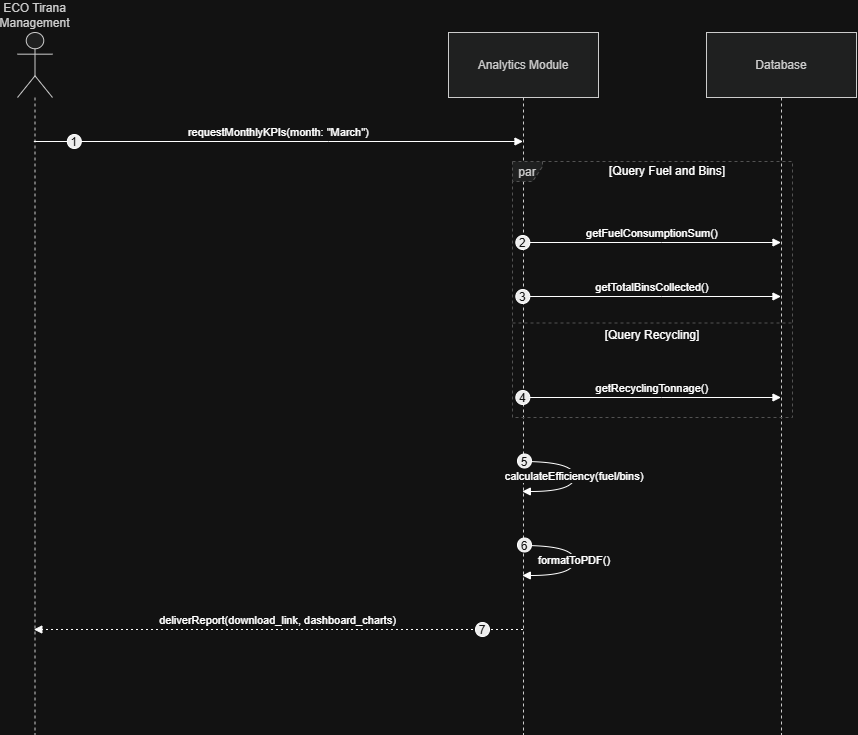

The diagram above was exported from draw.io. Its source (the exported page's mxGraphModel, read from the mxfile embedded in the PNG):
<mxGraphModel dx="1703" dy="2109" grid="1" gridSize="10" guides="1" tooltips="1" connect="1" arrows="1" fold="1" page="1" pageScale="1" pageWidth="827" pageHeight="1169" math="0" shadow="0">
  <root>
    <mxCell id="0" />
    <mxCell id="1" parent="0" />
    <mxCell id="G2aQEGRcxpomPWoLmUrn-1" parent="1" style="shape=umlLifeline;perimeter=lifelinePerimeter;whiteSpace=wrap;container=1;dropTarget=0;collapsible=0;recursiveResize=0;outlineConnect=0;portConstraint=eastwest;newEdgeStyle={&quot;edgeStyle&quot;:&quot;elbowEdgeStyle&quot;,&quot;elbow&quot;:&quot;vertical&quot;,&quot;curved&quot;:0,&quot;rounded&quot;:0};participant=umlActor;verticalAlign=bottom;labelPosition=center;verticalLabelPosition=top;align=center;size=65;fillColor=light-dark(#eeeeee,#1f2020);strokeColor=light-dark(#999999,#cccccc);fontColor=light-dark(#333333,#cccccc);" value="ECO Tirana Management" vertex="1">
      <mxGeometry height="702" width="35" x="20" y="20" as="geometry" />
    </mxCell>
    <mxCell id="G2aQEGRcxpomPWoLmUrn-2" parent="1" style="shape=umlLifeline;perimeter=lifelinePerimeter;whiteSpace=wrap;container=1;dropTarget=0;collapsible=0;recursiveResize=0;outlineConnect=0;portConstraint=eastwest;newEdgeStyle={&quot;edgeStyle&quot;:&quot;elbowEdgeStyle&quot;,&quot;elbow&quot;:&quot;vertical&quot;,&quot;curved&quot;:0,&quot;rounded&quot;:0};size=65;fillColor=light-dark(#eeeeee,#1f2020);strokeColor=light-dark(#999999,#cccccc);fontColor=light-dark(#333333,#cccccc);" value="Analytics Module" vertex="1">
      <mxGeometry height="702" width="150" x="451" y="20" as="geometry" />
    </mxCell>
    <mxCell id="G2aQEGRcxpomPWoLmUrn-3" parent="1" style="shape=umlLifeline;perimeter=lifelinePerimeter;whiteSpace=wrap;container=1;dropTarget=0;collapsible=0;recursiveResize=0;outlineConnect=0;portConstraint=eastwest;newEdgeStyle={&quot;edgeStyle&quot;:&quot;elbowEdgeStyle&quot;,&quot;elbow&quot;:&quot;vertical&quot;,&quot;curved&quot;:0,&quot;rounded&quot;:0};size=65;fillColor=light-dark(#eeeeee,#1f2020);strokeColor=light-dark(#999999,#cccccc);fontColor=light-dark(#333333,#cccccc);" value="Database" vertex="1">
      <mxGeometry height="702" width="150" x="709" y="20" as="geometry" />
    </mxCell>
    <mxCell id="G2aQEGRcxpomPWoLmUrn-4" parent="1" style="shape=umlFrame;dashed=1;pointerEvents=0;dropTarget=0;strokeColor=#B3B3B3;height=20;width=30;fillColor=light-dark(#eeeeee,#1f2020);fontColor=light-dark(#333333,#cccccc);" value="par" vertex="1">
      <mxGeometry height="256" width="280" x="515" y="149" as="geometry" />
    </mxCell>
    <mxCell id="G2aQEGRcxpomPWoLmUrn-5" parent="G2aQEGRcxpomPWoLmUrn-4" style="text;strokeColor=none;fillColor=none;align=center;verticalAlign=middle;whiteSpace=wrap;" value="[Query Fuel and Bins]" vertex="1">
      <mxGeometry height="20" width="250" x="30" as="geometry" />
    </mxCell>
    <mxCell id="G2aQEGRcxpomPWoLmUrn-6" parent="G2aQEGRcxpomPWoLmUrn-4" style="shape=line;dashed=1;whiteSpace=wrap;verticalAlign=top;labelPosition=center;verticalLabelPosition=middle;align=center;strokeColor=#B3B3B3;" value="[Query Recycling]" vertex="1">
      <mxGeometry height="3" width="280" y="160" as="geometry" />
    </mxCell>
    <mxCell id="G2aQEGRcxpomPWoLmUrn-7" edge="1" parent="1" source="G2aQEGRcxpomPWoLmUrn-1" style="verticalAlign=bottom;edgeStyle=elbowEdgeStyle;elbow=vertical;curved=0;rounded=0;endArrow=block;" target="G2aQEGRcxpomPWoLmUrn-2" value="requestMonthlyKPIs(month: &quot;March&quot;)">
      <mxGeometry relative="1" as="geometry">
        <Array as="points">
          <mxPoint x="331" y="129" />
        </Array>
      </mxGeometry>
    </mxCell>
    <mxCell id="G2aQEGRcxpomPWoLmUrn-8" parent="G2aQEGRcxpomPWoLmUrn-7" style="ellipse;aspect=fixed;fillColor=#000000;align=center;fontColor=#FFFFFF;" value="1" vertex="1">
      <mxGeometry height="14" relative="1" width="14" as="geometry">
        <mxPoint x="-211.5" y="-7" as="offset" />
      </mxGeometry>
    </mxCell>
    <mxCell id="G2aQEGRcxpomPWoLmUrn-9" edge="1" parent="1" source="G2aQEGRcxpomPWoLmUrn-2" style="verticalAlign=bottom;edgeStyle=elbowEdgeStyle;elbow=vertical;curved=0;rounded=0;endArrow=block;" target="G2aQEGRcxpomPWoLmUrn-3" value="getFuelConsumptionSum()">
      <mxGeometry relative="1" as="geometry">
        <Array as="points">
          <mxPoint x="664" y="230" />
        </Array>
      </mxGeometry>
    </mxCell>
    <mxCell id="G2aQEGRcxpomPWoLmUrn-10" parent="G2aQEGRcxpomPWoLmUrn-9" style="ellipse;aspect=fixed;fillColor=#000000;align=center;fontColor=#FFFFFF;" value="2" vertex="1">
      <mxGeometry height="14" relative="1" width="14" as="geometry">
        <mxPoint x="-136.5" y="-7" as="offset" />
      </mxGeometry>
    </mxCell>
    <mxCell id="G2aQEGRcxpomPWoLmUrn-11" edge="1" parent="1" source="G2aQEGRcxpomPWoLmUrn-2" style="verticalAlign=bottom;edgeStyle=elbowEdgeStyle;elbow=vertical;curved=0;rounded=0;endArrow=block;" target="G2aQEGRcxpomPWoLmUrn-3" value="getTotalBinsCollected()">
      <mxGeometry relative="1" as="geometry">
        <Array as="points">
          <mxPoint x="664" y="284" />
        </Array>
      </mxGeometry>
    </mxCell>
    <mxCell id="G2aQEGRcxpomPWoLmUrn-12" parent="G2aQEGRcxpomPWoLmUrn-11" style="ellipse;aspect=fixed;fillColor=#000000;align=center;fontColor=#FFFFFF;" value="3" vertex="1">
      <mxGeometry height="14" relative="1" width="14" as="geometry">
        <mxPoint x="-136.5" y="-7" as="offset" />
      </mxGeometry>
    </mxCell>
    <mxCell id="G2aQEGRcxpomPWoLmUrn-13" edge="1" parent="1" source="G2aQEGRcxpomPWoLmUrn-2" style="verticalAlign=bottom;edgeStyle=elbowEdgeStyle;elbow=vertical;curved=0;rounded=0;endArrow=block;" target="G2aQEGRcxpomPWoLmUrn-3" value="getRecyclingTonnage()">
      <mxGeometry relative="1" as="geometry">
        <Array as="points">
          <mxPoint x="664" y="385" />
        </Array>
      </mxGeometry>
    </mxCell>
    <mxCell id="G2aQEGRcxpomPWoLmUrn-14" parent="G2aQEGRcxpomPWoLmUrn-13" style="ellipse;aspect=fixed;fillColor=#000000;align=center;fontColor=#FFFFFF;" value="4" vertex="1">
      <mxGeometry height="14" relative="1" width="14" as="geometry">
        <mxPoint x="-136.5" y="-7" as="offset" />
      </mxGeometry>
    </mxCell>
    <mxCell id="G2aQEGRcxpomPWoLmUrn-15" edge="1" parent="1" source="G2aQEGRcxpomPWoLmUrn-2" style="curved=1;endArrow=block;rounded=0;" target="G2aQEGRcxpomPWoLmUrn-2" value="calculateEfficiency(fuel/bins)">
      <mxGeometry relative="1" as="geometry">
        <Array as="points">
          <mxPoint x="577" y="449" />
          <mxPoint x="577" y="479" />
        </Array>
      </mxGeometry>
    </mxCell>
    <mxCell id="G2aQEGRcxpomPWoLmUrn-16" parent="G2aQEGRcxpomPWoLmUrn-15" style="ellipse;aspect=fixed;fillColor=#000000;align=center;fontColor=#FFFFFF;" value="5" vertex="1">
      <mxGeometry height="14" relative="1" width="14" as="geometry">
        <mxPoint x="-57" y="-22" as="offset" />
      </mxGeometry>
    </mxCell>
    <mxCell id="G2aQEGRcxpomPWoLmUrn-17" edge="1" parent="1" source="G2aQEGRcxpomPWoLmUrn-2" style="curved=1;endArrow=block;rounded=0;" target="G2aQEGRcxpomPWoLmUrn-2" value="formatToPDF()">
      <mxGeometry relative="1" as="geometry">
        <Array as="points">
          <mxPoint x="577" y="533" />
          <mxPoint x="577" y="563" />
        </Array>
      </mxGeometry>
    </mxCell>
    <mxCell id="G2aQEGRcxpomPWoLmUrn-18" parent="G2aQEGRcxpomPWoLmUrn-17" style="ellipse;aspect=fixed;fillColor=#000000;align=center;fontColor=#FFFFFF;" value="6" vertex="1">
      <mxGeometry height="14" relative="1" width="14" as="geometry">
        <mxPoint x="-57" y="-22" as="offset" />
      </mxGeometry>
    </mxCell>
    <mxCell id="G2aQEGRcxpomPWoLmUrn-19" edge="1" parent="1" source="G2aQEGRcxpomPWoLmUrn-2" style="verticalAlign=bottom;edgeStyle=elbowEdgeStyle;elbow=vertical;curved=0;rounded=0;dashed=1;dashPattern=2 3;endArrow=block;" target="G2aQEGRcxpomPWoLmUrn-1" value="deliverReport(download_link, dashboard_charts)">
      <mxGeometry relative="1" as="geometry">
        <Array as="points">
          <mxPoint x="334" y="617" />
        </Array>
      </mxGeometry>
    </mxCell>
    <mxCell id="G2aQEGRcxpomPWoLmUrn-20" parent="G2aQEGRcxpomPWoLmUrn-19" style="ellipse;aspect=fixed;fillColor=#000000;align=center;fontColor=#FFFFFF;" value="7" vertex="1">
      <mxGeometry height="14" relative="1" width="14" as="geometry">
        <mxPoint x="197.5" y="-7" as="offset" />
      </mxGeometry>
    </mxCell>
  </root>
</mxGraphModel>